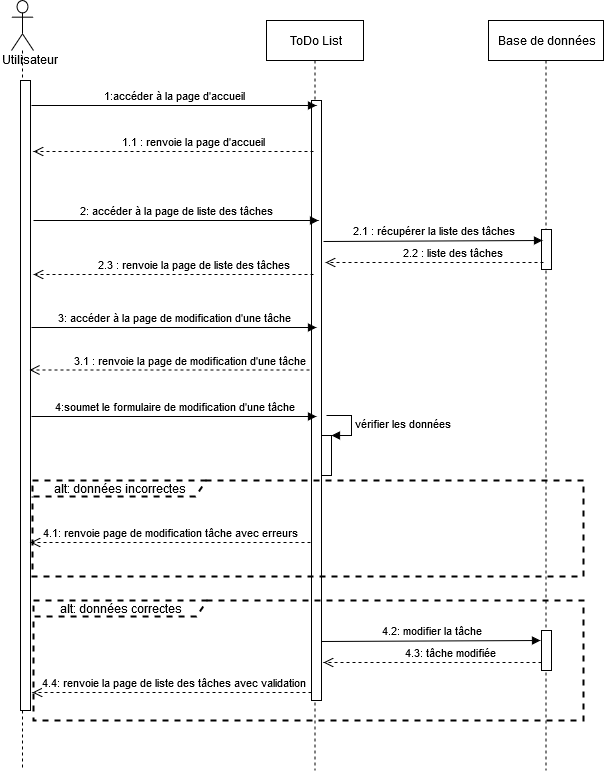

The diagram above was exported from draw.io. Its source (the exported page's mxGraphModel, read from the mxfile embedded in the PNG):
<mxGraphModel dx="1422" dy="791" grid="1" gridSize="10" guides="1" tooltips="1" connect="1" arrows="1" fold="1" page="1" pageScale="1" pageWidth="827" pageHeight="1169" math="0" shadow="0">
  <root>
    <mxCell id="0" />
    <mxCell id="1" parent="0" />
    <mxCell id="fUM2uevEOE9gBZG7iSMm-2" value="" style="shape=umlLifeline;participant=umlActor;perimeter=lifelinePerimeter;whiteSpace=wrap;html=1;container=1;collapsible=0;recursiveResize=0;verticalAlign=top;spacingTop=36;labelBackgroundColor=#ffffff;outlineConnect=0;size=50;" parent="1" vertex="1">
      <mxGeometry x="58" y="50" width="22" height="770" as="geometry" />
    </mxCell>
    <mxCell id="fUM2uevEOE9gBZG7iSMm-5" value="" style="html=1;points=[];perimeter=orthogonalPerimeter;" parent="fUM2uevEOE9gBZG7iSMm-2" vertex="1">
      <mxGeometry x="9" y="80" width="10" height="630" as="geometry" />
    </mxCell>
    <mxCell id="fUM2uevEOE9gBZG7iSMm-6" value="ToDo List" style="html=1;points=[];perimeter=orthogonalPerimeter;shape=umlLifeline;participant=label;fontFamily=Helvetica;fontSize=12;fontColor=#000000;align=center;strokeColor=#000000;fillColor=#ffffff;recursiveResize=0;container=1;collapsible=0;" parent="1" vertex="1">
      <mxGeometry x="313" y="70" width="97" height="750" as="geometry" />
    </mxCell>
    <mxCell id="fUM2uevEOE9gBZG7iSMm-8" value="" style="html=1;points=[];perimeter=orthogonalPerimeter;" parent="fUM2uevEOE9gBZG7iSMm-6" vertex="1">
      <mxGeometry x="45" y="80" width="10" height="600" as="geometry" />
    </mxCell>
    <mxCell id="uYd8BlltWD8ORPGU6Ttl-5" value="" style="html=1;points=[];perimeter=orthogonalPerimeter;" parent="fUM2uevEOE9gBZG7iSMm-6" vertex="1">
      <mxGeometry x="55" y="415" width="10" height="40" as="geometry" />
    </mxCell>
    <mxCell id="uYd8BlltWD8ORPGU6Ttl-6" value="vérifier les données" style="edgeStyle=orthogonalEdgeStyle;html=1;align=left;spacingLeft=2;endArrow=block;rounded=0;entryX=1;entryY=0;" parent="fUM2uevEOE9gBZG7iSMm-6" target="uYd8BlltWD8ORPGU6Ttl-5" edge="1">
      <mxGeometry relative="1" as="geometry">
        <mxPoint x="60" y="395" as="sourcePoint" />
        <Array as="points">
          <mxPoint x="85" y="395" />
        </Array>
      </mxGeometry>
    </mxCell>
    <mxCell id="fUM2uevEOE9gBZG7iSMm-10" value="1.1 : renvoie la page d'accueil" style="html=1;verticalAlign=bottom;endArrow=open;dashed=1;endSize=8;" parent="1" edge="1">
      <mxGeometry x="-0.0714" y="-10" relative="1" as="geometry">
        <mxPoint x="360" y="201" as="sourcePoint" />
        <mxPoint x="80" y="201" as="targetPoint" />
        <Array as="points">
          <mxPoint x="230" y="201" />
        </Array>
        <mxPoint x="10" y="10" as="offset" />
      </mxGeometry>
    </mxCell>
    <mxCell id="fUM2uevEOE9gBZG7iSMm-7" value="1:accéder à la page d'accueil" style="html=1;verticalAlign=bottom;endArrow=block;" parent="1" edge="1">
      <mxGeometry width="80" relative="1" as="geometry">
        <mxPoint x="78" y="155" as="sourcePoint" />
        <mxPoint x="363" y="155" as="targetPoint" />
      </mxGeometry>
    </mxCell>
    <mxCell id="fUM2uevEOE9gBZG7iSMm-28" value="Utilisateur" style="text;html=1;resizable=0;points=[];autosize=1;align=left;verticalAlign=top;spacingTop=-4;" parent="1" vertex="1">
      <mxGeometry x="47" y="100" width="70" height="20" as="geometry" />
    </mxCell>
    <mxCell id="jQqZS7lPE9q3gfO8sB9S-10" value="Base de données" style="html=1;points=[];perimeter=orthogonalPerimeter;shape=umlLifeline;participant=label;fontFamily=Helvetica;fontSize=12;fontColor=#000000;align=center;strokeColor=#000000;fillColor=#ffffff;recursiveResize=0;container=1;collapsible=0;" parent="1" vertex="1">
      <mxGeometry x="535" y="70" width="115" height="750" as="geometry" />
    </mxCell>
    <mxCell id="jQqZS7lPE9q3gfO8sB9S-11" value="" style="html=1;points=[];perimeter=orthogonalPerimeter;" parent="jQqZS7lPE9q3gfO8sB9S-10" vertex="1">
      <mxGeometry x="53" y="209" width="10" height="40" as="geometry" />
    </mxCell>
    <mxCell id="uYd8BlltWD8ORPGU6Ttl-11" value="" style="html=1;points=[];perimeter=orthogonalPerimeter;" parent="jQqZS7lPE9q3gfO8sB9S-10" vertex="1">
      <mxGeometry x="53" y="610" width="10" height="40" as="geometry" />
    </mxCell>
    <mxCell id="jQqZS7lPE9q3gfO8sB9S-14" value="3: accéder à la page de modification d'une tâche" style="html=1;verticalAlign=bottom;endArrow=block;" parent="1" edge="1">
      <mxGeometry width="80" relative="1" as="geometry">
        <mxPoint x="78" y="377" as="sourcePoint" />
        <mxPoint x="363" y="377" as="targetPoint" />
      </mxGeometry>
    </mxCell>
    <mxCell id="jQqZS7lPE9q3gfO8sB9S-20" value="4:soumet le formulaire de modification d'une tâche" style="html=1;verticalAlign=bottom;endArrow=block;" parent="1" edge="1">
      <mxGeometry width="80" relative="1" as="geometry">
        <mxPoint x="78" y="466" as="sourcePoint" />
        <mxPoint x="363" y="466" as="targetPoint" />
      </mxGeometry>
    </mxCell>
    <mxCell id="jQqZS7lPE9q3gfO8sB9S-24" value="4.1: renvoie page de modification tâche avec erreurs" style="html=1;verticalAlign=bottom;endArrow=open;dashed=1;endSize=8;" parent="1" edge="1">
      <mxGeometry relative="1" as="geometry">
        <mxPoint x="357" y="592" as="sourcePoint" />
        <mxPoint x="77" y="592" as="targetPoint" />
        <Array as="points">
          <mxPoint x="227" y="592" />
        </Array>
        <mxPoint as="offset" />
      </mxGeometry>
    </mxCell>
    <mxCell id="LOUpK0SDnY6NSm3nF_Pl-3" value="3.1 : renvoie la page de modification d'une tâche" style="html=1;verticalAlign=bottom;endArrow=open;dashed=1;endSize=8;" parent="1" edge="1">
      <mxGeometry x="-0.0714" y="-10" relative="1" as="geometry">
        <mxPoint x="356" y="419.5" as="sourcePoint" />
        <mxPoint x="76" y="419.5" as="targetPoint" />
        <Array as="points">
          <mxPoint x="226" y="419.5" />
        </Array>
        <mxPoint x="10" y="10" as="offset" />
      </mxGeometry>
    </mxCell>
    <mxCell id="uYd8BlltWD8ORPGU6Ttl-10" value="4.2: modifier la tâche" style="html=1;verticalAlign=bottom;endArrow=block;entryX=-0.1;entryY=0.25;entryDx=0;entryDy=0;entryPerimeter=0;" parent="1" target="uYd8BlltWD8ORPGU6Ttl-11" edge="1">
      <mxGeometry width="80" relative="1" as="geometry">
        <mxPoint x="368" y="691" as="sourcePoint" />
        <mxPoint x="580" y="691" as="targetPoint" />
      </mxGeometry>
    </mxCell>
    <mxCell id="uYd8BlltWD8ORPGU6Ttl-12" value="4.3: tâche modifiée" style="html=1;verticalAlign=bottom;endArrow=open;dashed=1;endSize=8;" parent="1" edge="1">
      <mxGeometry x="-0.0714" y="-10" relative="1" as="geometry">
        <mxPoint x="588" y="712" as="sourcePoint" />
        <mxPoint x="370" y="712" as="targetPoint" />
        <Array as="points">
          <mxPoint x="458" y="712" />
        </Array>
        <mxPoint x="10" y="10" as="offset" />
      </mxGeometry>
    </mxCell>
    <mxCell id="uYd8BlltWD8ORPGU6Ttl-13" value="&lt;div&gt;4.4: renvoie la page de liste des tâches avec validation&lt;/div&gt;" style="html=1;verticalAlign=bottom;endArrow=open;dashed=1;endSize=8;entryX=1.3;entryY=0.9;entryDx=0;entryDy=0;entryPerimeter=0;" parent="1" edge="1">
      <mxGeometry x="-0.0108" relative="1" as="geometry">
        <mxPoint x="358" y="742" as="sourcePoint" />
        <mxPoint x="79" y="742" as="targetPoint" />
        <Array as="points">
          <mxPoint x="228" y="742" />
        </Array>
        <mxPoint as="offset" />
      </mxGeometry>
    </mxCell>
    <mxCell id="uYd8BlltWD8ORPGU6Ttl-14" value="alt: données correctes" style="shape=umlFrame;whiteSpace=wrap;html=1;width=173;height=16;dashed=1;strokeWidth=2;" parent="1" vertex="1">
      <mxGeometry x="80" y="650" width="550" height="120" as="geometry" />
    </mxCell>
    <mxCell id="uYd8BlltWD8ORPGU6Ttl-9" value="alt: données incorrectes" style="shape=umlFrame;whiteSpace=wrap;html=1;width=173;height=16;dashed=1;strokeWidth=2;" parent="1" vertex="1">
      <mxGeometry x="79" y="530" width="551" height="96" as="geometry" />
    </mxCell>
    <mxCell id="a0e7GDF2OehlFMaOj339-1" value="2: accéder à la page de liste des tâches" style="html=1;verticalAlign=bottom;endArrow=block;" edge="1" parent="1">
      <mxGeometry width="80" relative="1" as="geometry">
        <mxPoint x="80" y="270" as="sourcePoint" />
        <mxPoint x="365" y="270" as="targetPoint" />
      </mxGeometry>
    </mxCell>
    <mxCell id="a0e7GDF2OehlFMaOj339-2" value="2.3 : renvoie la page de liste des tâches" style="html=1;verticalAlign=bottom;endArrow=open;dashed=1;endSize=8;" edge="1" parent="1">
      <mxGeometry x="-0.0714" y="-10" relative="1" as="geometry">
        <mxPoint x="360" y="324" as="sourcePoint" />
        <mxPoint x="80" y="324" as="targetPoint" />
        <Array as="points">
          <mxPoint x="230" y="324" />
        </Array>
        <mxPoint x="10" y="10" as="offset" />
      </mxGeometry>
    </mxCell>
    <mxCell id="a0e7GDF2OehlFMaOj339-3" value="2.1 : récupérer la liste des tâches" style="html=1;verticalAlign=bottom;endArrow=block;entryX=-0.1;entryY=0.25;entryDx=0;entryDy=0;entryPerimeter=0;" edge="1" parent="1">
      <mxGeometry width="80" relative="1" as="geometry">
        <mxPoint x="370" y="291" as="sourcePoint" />
        <mxPoint x="589" y="290" as="targetPoint" />
      </mxGeometry>
    </mxCell>
    <mxCell id="a0e7GDF2OehlFMaOj339-4" value="2.2 : liste des tâches" style="html=1;verticalAlign=bottom;endArrow=open;dashed=1;endSize=8;" edge="1" parent="1">
      <mxGeometry x="-0.0714" y="-10" relative="1" as="geometry">
        <mxPoint x="590" y="312" as="sourcePoint" />
        <mxPoint x="372" y="312" as="targetPoint" />
        <Array as="points">
          <mxPoint x="460" y="312" />
        </Array>
        <mxPoint x="10" y="10" as="offset" />
      </mxGeometry>
    </mxCell>
  </root>
</mxGraphModel>